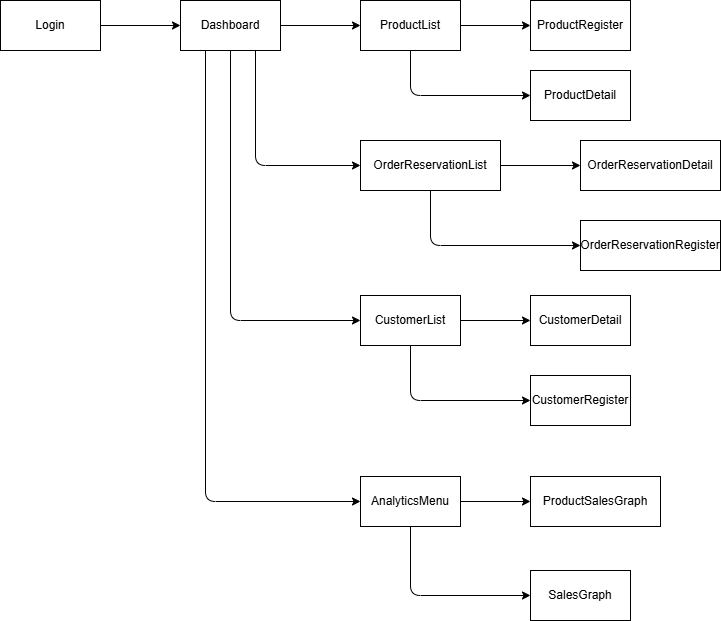

The diagram above was exported from draw.io. Its source (the exported page's mxGraphModel, read from the mxfile embedded in the PNG):
<mxGraphModel dx="1059" dy="809" grid="1" gridSize="10" guides="1" tooltips="1" connect="1" arrows="1" fold="1" page="1" pageScale="1" pageWidth="850" pageHeight="1100" background="#ffffff" math="0" shadow="0">
  <root>
    <mxCell id="0" />
    <mxCell id="1" parent="0" />
    <mxCell id="4" style="edgeStyle=none;html=1;entryX=0;entryY=0.5;entryDx=0;entryDy=0;" parent="1" source="2" target="3" edge="1">
      <mxGeometry relative="1" as="geometry" />
    </mxCell>
    <mxCell id="2" value="Login" style="rounded=0;whiteSpace=wrap;html=1;" parent="1" vertex="1">
      <mxGeometry x="50" y="190" width="100" height="50" as="geometry" />
    </mxCell>
    <mxCell id="6" style="edgeStyle=none;html=1;" parent="1" source="3" target="5" edge="1">
      <mxGeometry relative="1" as="geometry" />
    </mxCell>
    <mxCell id="12" style="edgeStyle=none;html=1;entryX=0;entryY=0.5;entryDx=0;entryDy=0;exitX=0.75;exitY=1;exitDx=0;exitDy=0;" parent="1" source="3" target="11" edge="1">
      <mxGeometry relative="1" as="geometry">
        <Array as="points">
          <mxPoint x="305" y="355" />
        </Array>
      </mxGeometry>
    </mxCell>
    <mxCell id="16" style="edgeStyle=none;html=1;entryX=0;entryY=0.5;entryDx=0;entryDy=0;" parent="1" source="3" target="17" edge="1">
      <mxGeometry relative="1" as="geometry">
        <Array as="points">
          <mxPoint x="280" y="510" />
        </Array>
      </mxGeometry>
    </mxCell>
    <mxCell id="27" style="edgeStyle=none;html=1;exitX=0.25;exitY=1;exitDx=0;exitDy=0;entryX=0;entryY=0.5;entryDx=0;entryDy=0;" edge="1" parent="1" source="3" target="15">
      <mxGeometry relative="1" as="geometry">
        <Array as="points">
          <mxPoint x="255" y="691" />
        </Array>
      </mxGeometry>
    </mxCell>
    <mxCell id="3" value="Dashboard" style="rounded=0;whiteSpace=wrap;html=1;" parent="1" vertex="1">
      <mxGeometry x="230" y="190" width="100" height="50" as="geometry" />
    </mxCell>
    <mxCell id="8" style="edgeStyle=none;html=1;entryX=0;entryY=0.5;entryDx=0;entryDy=0;" parent="1" source="5" target="7" edge="1">
      <mxGeometry relative="1" as="geometry" />
    </mxCell>
    <mxCell id="10" style="edgeStyle=none;html=1;entryX=0;entryY=0.5;entryDx=0;entryDy=0;" parent="1" source="5" target="9" edge="1">
      <mxGeometry relative="1" as="geometry">
        <Array as="points">
          <mxPoint x="460" y="285" />
        </Array>
      </mxGeometry>
    </mxCell>
    <mxCell id="5" value="ProductList" style="rounded=0;whiteSpace=wrap;html=1;" parent="1" vertex="1">
      <mxGeometry x="410" y="190" width="100" height="50" as="geometry" />
    </mxCell>
    <mxCell id="7" value="ProductRegister" style="rounded=0;whiteSpace=wrap;html=1;" parent="1" vertex="1">
      <mxGeometry x="580" y="190" width="100" height="50" as="geometry" />
    </mxCell>
    <mxCell id="9" value="ProductDetail" style="rounded=0;whiteSpace=wrap;html=1;" parent="1" vertex="1">
      <mxGeometry x="580" y="260" width="100" height="50" as="geometry" />
    </mxCell>
    <mxCell id="14" style="edgeStyle=none;html=1;" parent="1" source="11" target="13" edge="1">
      <mxGeometry relative="1" as="geometry" />
    </mxCell>
    <mxCell id="24" style="edgeStyle=none;html=1;entryX=0;entryY=0.5;entryDx=0;entryDy=0;" parent="1" source="11" target="23" edge="1">
      <mxGeometry relative="1" as="geometry">
        <Array as="points">
          <mxPoint x="480" y="435" />
        </Array>
      </mxGeometry>
    </mxCell>
    <mxCell id="11" value="OrderReservationList" style="rounded=0;whiteSpace=wrap;html=1;" parent="1" vertex="1">
      <mxGeometry x="410" y="330" width="140" height="50" as="geometry" />
    </mxCell>
    <mxCell id="13" value="OrderReservationDetail" style="rounded=0;whiteSpace=wrap;html=1;" parent="1" vertex="1">
      <mxGeometry x="630" y="330" width="140" height="50" as="geometry" />
    </mxCell>
    <mxCell id="20" style="edgeStyle=none;html=1;entryX=0;entryY=0.5;entryDx=0;entryDy=0;" parent="1" target="19" edge="1">
      <mxGeometry relative="1" as="geometry">
        <mxPoint x="460" y="711" as="sourcePoint" />
        <mxPoint x="580" y="833" as="targetPoint" />
        <Array as="points">
          <mxPoint x="460" y="785" />
        </Array>
      </mxGeometry>
    </mxCell>
    <mxCell id="30" style="edgeStyle=none;html=1;entryX=0;entryY=0.5;entryDx=0;entryDy=0;" edge="1" parent="1" source="15" target="28">
      <mxGeometry relative="1" as="geometry" />
    </mxCell>
    <mxCell id="15" value="AnalyticsMenu" style="rounded=0;whiteSpace=wrap;html=1;" parent="1" vertex="1">
      <mxGeometry x="410" y="666" width="100" height="50" as="geometry" />
    </mxCell>
    <mxCell id="22" style="edgeStyle=none;html=1;entryX=0;entryY=0.5;entryDx=0;entryDy=0;" parent="1" source="17" target="21" edge="1">
      <mxGeometry relative="1" as="geometry" />
    </mxCell>
    <mxCell id="26" style="edgeStyle=none;html=1;entryX=0;entryY=0.5;entryDx=0;entryDy=0;" parent="1" source="17" target="25" edge="1">
      <mxGeometry relative="1" as="geometry">
        <Array as="points">
          <mxPoint x="460" y="590" />
        </Array>
      </mxGeometry>
    </mxCell>
    <mxCell id="17" value="CustomerList" style="rounded=0;whiteSpace=wrap;html=1;" parent="1" vertex="1">
      <mxGeometry x="410" y="485" width="100" height="50" as="geometry" />
    </mxCell>
    <mxCell id="19" value="SalesGraph" style="rounded=0;whiteSpace=wrap;html=1;" parent="1" vertex="1">
      <mxGeometry x="580" y="760" width="100" height="50" as="geometry" />
    </mxCell>
    <mxCell id="21" value="CustomerDetail" style="rounded=0;whiteSpace=wrap;html=1;" parent="1" vertex="1">
      <mxGeometry x="580" y="485" width="100" height="50" as="geometry" />
    </mxCell>
    <mxCell id="23" value="OrderReservationRegister" style="rounded=0;whiteSpace=wrap;html=1;" parent="1" vertex="1">
      <mxGeometry x="630" y="410" width="140" height="50" as="geometry" />
    </mxCell>
    <mxCell id="25" value="CustomerRegister" style="rounded=0;whiteSpace=wrap;html=1;" parent="1" vertex="1">
      <mxGeometry x="580" y="565" width="100" height="50" as="geometry" />
    </mxCell>
    <mxCell id="28" value="ProductSalesGraph" style="rounded=0;whiteSpace=wrap;html=1;" vertex="1" parent="1">
      <mxGeometry x="580" y="666" width="130" height="50" as="geometry" />
    </mxCell>
  </root>
</mxGraphModel>